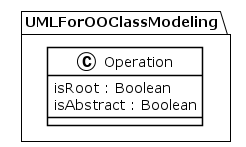

The diagram above was rendered by PlantUML. Its source (embedded in the PNG):
@startuml
!theme plain
package UMLForOOClassModeling {
class Operation {
	 isRoot : Boolean
	 isAbstract : Boolean
}
}
@enduml